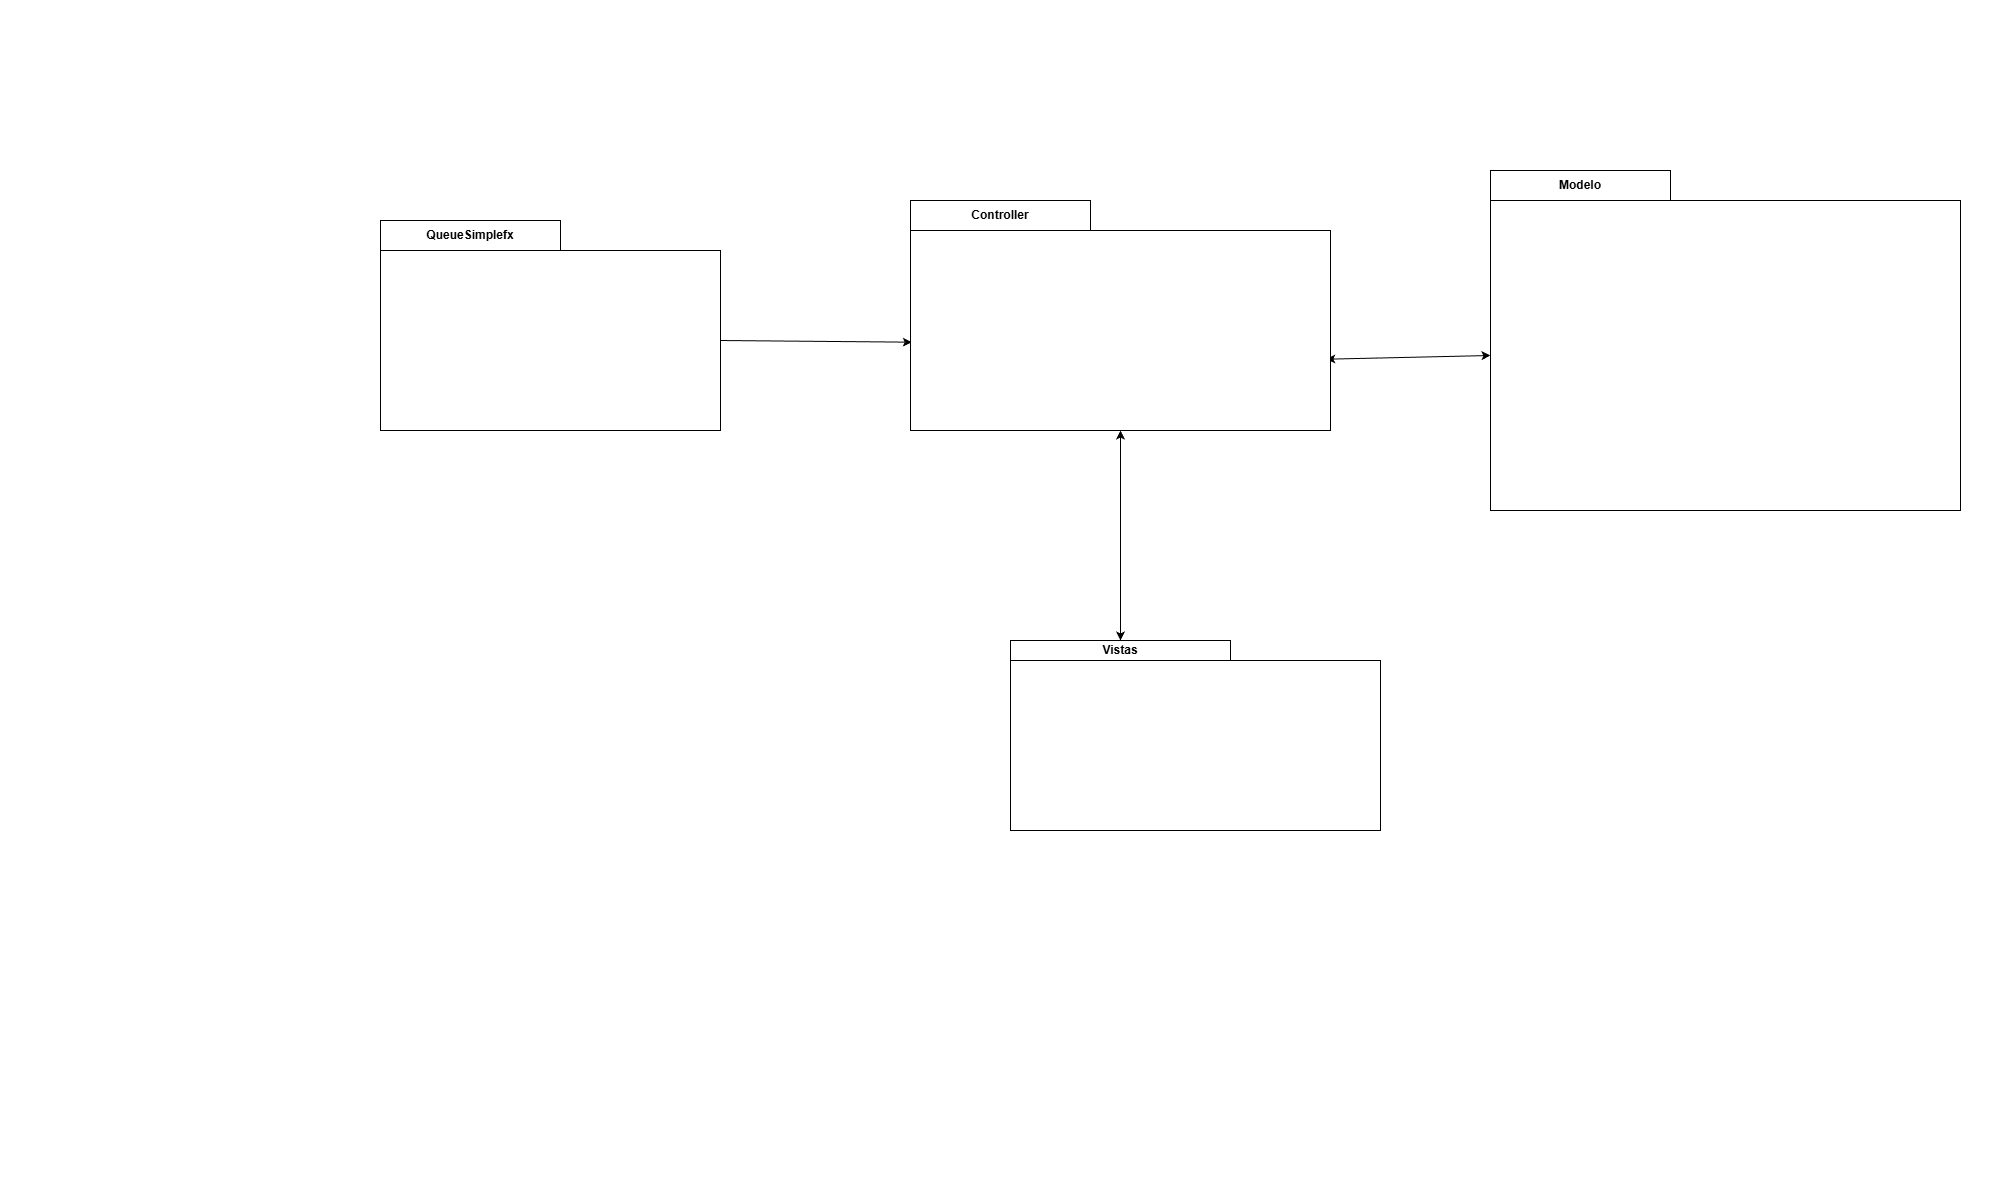

The diagram above was exported from draw.io. Its source (the exported page's mxGraphModel, read from the mxfile embedded in the PNG):
<mxGraphModel dx="1853" dy="775" grid="1" gridSize="10" guides="1" tooltips="1" connect="1" arrows="1" fold="1" page="0" pageScale="1" pageWidth="827" pageHeight="1169" math="0" shadow="0">
  <root>
    <mxCell id="WIyWlLk6GJQsqaUBKTNV-0" />
    <mxCell id="WIyWlLk6GJQsqaUBKTNV-1" parent="WIyWlLk6GJQsqaUBKTNV-0" />
    <mxCell id="3Pu2-_ODgWGsoiWvTB1d-0" parent="WIyWlLk6GJQsqaUBKTNV-1" style="shape=folder;fontStyle=1;tabWidth=180;tabHeight=30;tabPosition=left;html=1;boundedLbl=1;labelInHeader=1;container=1;collapsible=0;whiteSpace=wrap;" value="QueueSimplefx" vertex="1">
      <mxGeometry height="210" width="340" x="-20" y="220" as="geometry" />
    </mxCell>
    <mxCell id="3Pu2-_ODgWGsoiWvTB1d-1" parent="3Pu2-_ODgWGsoiWvTB1d-0" style="html=1;strokeColor=none;resizeWidth=1;resizeHeight=1;fillColor=none;part=1;connectable=0;allowArrows=0;deletable=0;whiteSpace=wrap;" value="" vertex="1">
      <mxGeometry height="147" relative="1" width="340" as="geometry">
        <mxPoint y="30" as="offset" />
      </mxGeometry>
    </mxCell>
    <mxCell id="3Pu2-_ODgWGsoiWvTB1d-3" parent="WIyWlLk6GJQsqaUBKTNV-1" style="shape=folder;fontStyle=1;tabWidth=180;tabHeight=30;tabPosition=left;html=1;boundedLbl=1;labelInHeader=1;container=1;collapsible=0;whiteSpace=wrap;movable=1;resizable=1;rotatable=1;deletable=1;editable=1;locked=0;connectable=1;" value="Modelo" vertex="1">
      <mxGeometry height="340" width="470" x="1090" y="170" as="geometry" />
    </mxCell>
    <mxCell id="3Pu2-_ODgWGsoiWvTB1d-52" edge="1" parent="WIyWlLk6GJQsqaUBKTNV-1" source="3Pu2-_ODgWGsoiWvTB1d-0" style="endArrow=classic;html=1;rounded=0;exitX=0;exitY=0;exitDx=340;exitDy=120;exitPerimeter=0;entryX=0.003;entryY=0.616;entryDx=0;entryDy=0;entryPerimeter=0;" target="3Pu2-_ODgWGsoiWvTB1d-5" value="">
      <mxGeometry height="50" relative="1" width="50" as="geometry">
        <mxPoint x="480" y="470" as="sourcePoint" />
        <mxPoint x="507" y="340" as="targetPoint" />
      </mxGeometry>
    </mxCell>
    <mxCell id="aLEwwCqjKfqIyEB_0JxB-3" edge="1" parent="WIyWlLk6GJQsqaUBKTNV-1" source="3Pu2-_ODgWGsoiWvTB1d-7" style="endArrow=classic;startArrow=classic;html=1;rounded=0;exitX=0;exitY=0;exitDx=110;exitDy=0;exitPerimeter=0;entryX=0.5;entryY=1;entryDx=0;entryDy=0;entryPerimeter=0;" target="3Pu2-_ODgWGsoiWvTB1d-5" value="">
      <mxGeometry height="50" relative="1" width="50" as="geometry">
        <mxPoint x="850" y="550" as="sourcePoint" />
        <mxPoint x="900" y="500" as="targetPoint" />
      </mxGeometry>
    </mxCell>
    <mxCell id="aLEwwCqjKfqIyEB_0JxB-4" edge="1" parent="WIyWlLk6GJQsqaUBKTNV-1" source="3Pu2-_ODgWGsoiWvTB1d-5" style="endArrow=classic;startArrow=classic;html=1;rounded=0;entryX=0;entryY=0;entryDx=0;entryDy=185;entryPerimeter=0;exitX=0.99;exitY=0.69;exitDx=0;exitDy=0;exitPerimeter=0;" target="3Pu2-_ODgWGsoiWvTB1d-3" value="">
      <mxGeometry height="50" relative="1" width="50" as="geometry">
        <mxPoint x="850" y="550" as="sourcePoint" />
        <mxPoint x="900" y="500" as="targetPoint" />
      </mxGeometry>
    </mxCell>
    <mxCell id="3Pu2-_ODgWGsoiWvTB1d-5" parent="WIyWlLk6GJQsqaUBKTNV-1" style="shape=folder;fontStyle=1;tabWidth=180;tabHeight=30;tabPosition=left;html=1;boundedLbl=1;labelInHeader=1;container=0;collapsible=0;whiteSpace=wrap;" value="Controller" vertex="1">
      <mxGeometry height="230" width="420" x="510" y="200" as="geometry" />
    </mxCell>
    <mxCell id="3Pu2-_ODgWGsoiWvTB1d-7" parent="WIyWlLk6GJQsqaUBKTNV-1" style="shape=folder;fontStyle=1;tabWidth=220;tabHeight=20;tabPosition=left;html=1;boundedLbl=1;labelInHeader=1;container=0;collapsible=0;whiteSpace=wrap;" value="Vistas" vertex="1">
      <mxGeometry height="190" width="370" x="610" y="640" as="geometry" />
    </mxCell>
  </root>
</mxGraphModel>